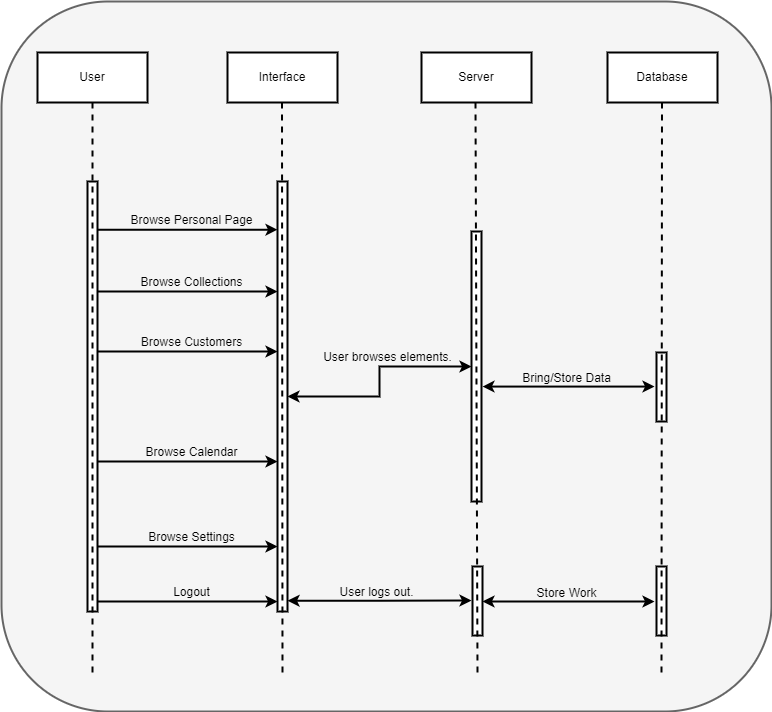

The diagram above was exported from draw.io. Its source (the exported page's mxGraphModel, read from the mxfile embedded in the PNG):
<mxGraphModel dx="1358" dy="1896" grid="1" gridSize="10" guides="1" tooltips="1" connect="1" arrows="1" fold="1" page="1" pageScale="1" pageWidth="827" pageHeight="1169" math="0" shadow="0">
  <root>
    <mxCell id="OZytA1_Zgx_OkFO44PWl-0" />
    <mxCell id="OZytA1_Zgx_OkFO44PWl-1" parent="OZytA1_Zgx_OkFO44PWl-0" />
    <mxCell id="D8zy5SNJT2pi-EhVA-g8-0" value="" style="rounded=1;whiteSpace=wrap;html=1;strokeWidth=2;align=center;verticalAlign=middle;fontFamily=Helvetica;fontSize=12;fillColor=#f5f5f5;fontColor=#333333;strokeColor=#666666;movable=0;resizable=0;rotatable=0;deletable=0;editable=0;locked=1;connectable=0;" vertex="1" parent="OZytA1_Zgx_OkFO44PWl-1">
      <mxGeometry x="40" y="-1130" width="770" height="710" as="geometry" />
    </mxCell>
    <mxCell id="D8zy5SNJT2pi-EhVA-g8-1" value="User" style="rounded=0;whiteSpace=wrap;html=1;strokeWidth=2;spacing=3;" vertex="1" parent="OZytA1_Zgx_OkFO44PWl-1">
      <mxGeometry x="76" y="-1079" width="110" height="50" as="geometry" />
    </mxCell>
    <mxCell id="D8zy5SNJT2pi-EhVA-g8-2" value="Interface" style="rounded=0;whiteSpace=wrap;html=1;strokeWidth=2;spacing=3;" vertex="1" parent="OZytA1_Zgx_OkFO44PWl-1">
      <mxGeometry x="266" y="-1079" width="110" height="50" as="geometry" />
    </mxCell>
    <mxCell id="D8zy5SNJT2pi-EhVA-g8-10" value="Server" style="rounded=0;whiteSpace=wrap;html=1;strokeWidth=2;spacing=3;" vertex="1" parent="OZytA1_Zgx_OkFO44PWl-1">
      <mxGeometry x="460" y="-1079" width="110" height="50" as="geometry" />
    </mxCell>
    <mxCell id="D8zy5SNJT2pi-EhVA-g8-11" value="Database" style="rounded=0;whiteSpace=wrap;html=1;strokeWidth=2;spacing=3;" vertex="1" parent="OZytA1_Zgx_OkFO44PWl-1">
      <mxGeometry x="646" y="-1079" width="110" height="50" as="geometry" />
    </mxCell>
    <mxCell id="e61o48C4C7yr3hhBnoAJ-0" value="" style="html=1;points=[[0,0,0,0,5],[0,1,0,0,-5],[1,0,0,0,5],[1,1,0,0,-5]];perimeter=orthogonalPerimeter;outlineConnect=0;targetShapes=umlLifeline;portConstraint=eastwest;newEdgeStyle={&quot;curved&quot;:0,&quot;rounded&quot;:0};strokeWidth=2;align=center;verticalAlign=top;fontFamily=Helvetica;fontSize=12;startSize=26;" vertex="1" parent="OZytA1_Zgx_OkFO44PWl-1">
      <mxGeometry x="126" y="-950" width="10" height="430" as="geometry" />
    </mxCell>
    <mxCell id="D8zy5SNJT2pi-EhVA-g8-3" value="" style="endArrow=none;dashed=1;html=1;rounded=0;strokeWidth=2;spacing=3;" edge="1" parent="OZytA1_Zgx_OkFO44PWl-1">
      <mxGeometry width="50" height="50" relative="1" as="geometry">
        <mxPoint x="131" y="-459" as="sourcePoint" />
        <mxPoint x="131" y="-1029" as="targetPoint" />
      </mxGeometry>
    </mxCell>
    <mxCell id="e61o48C4C7yr3hhBnoAJ-4" value="" style="endArrow=classic;html=1;rounded=0;labelBackgroundColor=default;strokeColor=default;strokeWidth=2;align=center;verticalAlign=middle;fontFamily=Helvetica;fontSize=12;fontColor=default;startSize=26;shape=connector;edgeStyle=orthogonalEdgeStyle;exitX=1;exitY=0.112;exitDx=0;exitDy=0;exitPerimeter=0;" edge="1" parent="OZytA1_Zgx_OkFO44PWl-1" source="e61o48C4C7yr3hhBnoAJ-0" target="e61o48C4C7yr3hhBnoAJ-6">
      <mxGeometry width="50" height="50" relative="1" as="geometry">
        <mxPoint x="410" y="-690" as="sourcePoint" />
        <mxPoint x="300" y="-902" as="targetPoint" />
        <Array as="points">
          <mxPoint x="280" y="-902" />
          <mxPoint x="280" y="-902" />
        </Array>
      </mxGeometry>
    </mxCell>
    <mxCell id="e61o48C4C7yr3hhBnoAJ-9" value="Browse Personal Page" style="edgeLabel;html=1;align=center;verticalAlign=middle;resizable=0;points=[];fontSize=12;fontFamily=Helvetica;fontColor=default;labelBackgroundColor=none;" connectable="0" vertex="1" parent="e61o48C4C7yr3hhBnoAJ-4">
      <mxGeometry x="0.1778" y="2" relative="1" as="geometry">
        <mxPoint x="-13" y="-8" as="offset" />
      </mxGeometry>
    </mxCell>
    <mxCell id="7rUUoTIE7ZRskR9aV7oL-0" style="edgeStyle=orthogonalEdgeStyle;shape=connector;rounded=0;orthogonalLoop=1;jettySize=auto;html=1;curved=0;labelBackgroundColor=default;strokeColor=default;strokeWidth=2;align=center;verticalAlign=middle;fontFamily=Helvetica;fontSize=12;fontColor=default;startArrow=classic;endArrow=classic;startSize=6;endSize=6;" edge="1" parent="OZytA1_Zgx_OkFO44PWl-1" source="e61o48C4C7yr3hhBnoAJ-6" target="kycAW0N6SvrXdj9yGH-S-7">
      <mxGeometry relative="1" as="geometry" />
    </mxCell>
    <mxCell id="7rUUoTIE7ZRskR9aV7oL-1" value="User browses elements." style="edgeLabel;html=1;align=center;verticalAlign=middle;resizable=0;points=[];fontSize=12;fontFamily=Helvetica;fontColor=default;labelBackgroundColor=none;" connectable="0" vertex="1" parent="7rUUoTIE7ZRskR9aV7oL-0">
      <mxGeometry x="0.2056" y="-3" relative="1" as="geometry">
        <mxPoint y="-13" as="offset" />
      </mxGeometry>
    </mxCell>
    <mxCell id="e61o48C4C7yr3hhBnoAJ-6" value="" style="html=1;points=[[0,0,0,0,5],[0,1,0,0,-5],[1,0,0,0,5],[1,1,0,0,-5]];perimeter=orthogonalPerimeter;outlineConnect=0;targetShapes=umlLifeline;portConstraint=eastwest;newEdgeStyle={&quot;curved&quot;:0,&quot;rounded&quot;:0};strokeWidth=2;align=center;verticalAlign=top;fontFamily=Helvetica;fontSize=12;startSize=26;" vertex="1" parent="OZytA1_Zgx_OkFO44PWl-1">
      <mxGeometry x="316" y="-950" width="10" height="430" as="geometry" />
    </mxCell>
    <mxCell id="D8zy5SNJT2pi-EhVA-g8-7" value="" style="endArrow=none;dashed=1;html=1;rounded=0;strokeWidth=2;spacing=3;" edge="1" parent="OZytA1_Zgx_OkFO44PWl-1">
      <mxGeometry width="50" height="50" relative="1" as="geometry">
        <mxPoint x="321" y="-459" as="sourcePoint" />
        <mxPoint x="320.5" y="-1029" as="targetPoint" />
      </mxGeometry>
    </mxCell>
    <mxCell id="6-bXz2Wmg-PjQfliU7Qi-0" value="" style="endArrow=classic;html=1;rounded=0;labelBackgroundColor=default;strokeColor=default;strokeWidth=2;align=center;verticalAlign=middle;fontFamily=Helvetica;fontSize=12;fontColor=default;startSize=26;shape=connector;edgeStyle=orthogonalEdgeStyle;exitX=1;exitY=0.112;exitDx=0;exitDy=0;exitPerimeter=0;" edge="1" parent="OZytA1_Zgx_OkFO44PWl-1">
      <mxGeometry width="50" height="50" relative="1" as="geometry">
        <mxPoint x="136" y="-840" as="sourcePoint" />
        <mxPoint x="316" y="-840" as="targetPoint" />
        <Array as="points">
          <mxPoint x="280" y="-840" />
          <mxPoint x="280" y="-840" />
        </Array>
      </mxGeometry>
    </mxCell>
    <mxCell id="6-bXz2Wmg-PjQfliU7Qi-1" value="Browse Collections" style="edgeLabel;html=1;align=center;verticalAlign=middle;resizable=0;points=[];fontSize=12;fontFamily=Helvetica;fontColor=default;labelBackgroundColor=none;" connectable="0" vertex="1" parent="6-bXz2Wmg-PjQfliU7Qi-0">
      <mxGeometry x="0.1778" y="2" relative="1" as="geometry">
        <mxPoint x="-13" y="-8" as="offset" />
      </mxGeometry>
    </mxCell>
    <mxCell id="6-bXz2Wmg-PjQfliU7Qi-2" value="" style="endArrow=classic;html=1;rounded=0;labelBackgroundColor=default;strokeColor=default;strokeWidth=2;align=center;verticalAlign=middle;fontFamily=Helvetica;fontSize=12;fontColor=default;startSize=26;shape=connector;edgeStyle=orthogonalEdgeStyle;exitX=1;exitY=0.112;exitDx=0;exitDy=0;exitPerimeter=0;" edge="1" parent="OZytA1_Zgx_OkFO44PWl-1">
      <mxGeometry width="50" height="50" relative="1" as="geometry">
        <mxPoint x="136" y="-780" as="sourcePoint" />
        <mxPoint x="316" y="-780" as="targetPoint" />
        <Array as="points">
          <mxPoint x="280" y="-780" />
          <mxPoint x="280" y="-780" />
        </Array>
      </mxGeometry>
    </mxCell>
    <mxCell id="6-bXz2Wmg-PjQfliU7Qi-3" value="Browse Customers" style="edgeLabel;html=1;align=center;verticalAlign=middle;resizable=0;points=[];fontSize=12;fontFamily=Helvetica;fontColor=default;labelBackgroundColor=none;" connectable="0" vertex="1" parent="6-bXz2Wmg-PjQfliU7Qi-2">
      <mxGeometry x="0.1778" y="2" relative="1" as="geometry">
        <mxPoint x="-13" y="-8" as="offset" />
      </mxGeometry>
    </mxCell>
    <mxCell id="6-bXz2Wmg-PjQfliU7Qi-4" value="" style="endArrow=classic;html=1;rounded=0;labelBackgroundColor=default;strokeColor=default;strokeWidth=2;align=center;verticalAlign=middle;fontFamily=Helvetica;fontSize=12;fontColor=default;startSize=26;shape=connector;edgeStyle=orthogonalEdgeStyle;exitX=1;exitY=0.112;exitDx=0;exitDy=0;exitPerimeter=0;" edge="1" parent="OZytA1_Zgx_OkFO44PWl-1">
      <mxGeometry width="50" height="50" relative="1" as="geometry">
        <mxPoint x="136" y="-670" as="sourcePoint" />
        <mxPoint x="316" y="-670" as="targetPoint" />
        <Array as="points">
          <mxPoint x="280" y="-670" />
          <mxPoint x="280" y="-670" />
        </Array>
      </mxGeometry>
    </mxCell>
    <mxCell id="6-bXz2Wmg-PjQfliU7Qi-5" value="Browse Calendar" style="edgeLabel;html=1;align=center;verticalAlign=middle;resizable=0;points=[];fontSize=12;fontFamily=Helvetica;fontColor=default;labelBackgroundColor=none;" connectable="0" vertex="1" parent="6-bXz2Wmg-PjQfliU7Qi-4">
      <mxGeometry x="0.1778" y="2" relative="1" as="geometry">
        <mxPoint x="-13" y="-8" as="offset" />
      </mxGeometry>
    </mxCell>
    <mxCell id="6-bXz2Wmg-PjQfliU7Qi-6" value="" style="endArrow=classic;html=1;rounded=0;labelBackgroundColor=default;strokeColor=default;strokeWidth=2;align=center;verticalAlign=middle;fontFamily=Helvetica;fontSize=12;fontColor=default;startSize=26;shape=connector;edgeStyle=orthogonalEdgeStyle;exitX=1;exitY=0.112;exitDx=0;exitDy=0;exitPerimeter=0;" edge="1" parent="OZytA1_Zgx_OkFO44PWl-1">
      <mxGeometry width="50" height="50" relative="1" as="geometry">
        <mxPoint x="136" y="-585" as="sourcePoint" />
        <mxPoint x="316" y="-585" as="targetPoint" />
        <Array as="points">
          <mxPoint x="280" y="-585" />
          <mxPoint x="280" y="-585" />
        </Array>
      </mxGeometry>
    </mxCell>
    <mxCell id="6-bXz2Wmg-PjQfliU7Qi-7" value="Browse Settings" style="edgeLabel;html=1;align=center;verticalAlign=middle;resizable=0;points=[];fontSize=12;fontFamily=Helvetica;fontColor=default;labelBackgroundColor=none;" connectable="0" vertex="1" parent="6-bXz2Wmg-PjQfliU7Qi-6">
      <mxGeometry x="0.1778" y="2" relative="1" as="geometry">
        <mxPoint x="-13" y="-8" as="offset" />
      </mxGeometry>
    </mxCell>
    <mxCell id="bu8WsKwJhI0XJA9Ngq1K-2" value="" style="html=1;points=[[0,0,0,0,5],[0,1,0,0,-5],[1,0,0,0,5],[1,1,0,0,-5]];perimeter=orthogonalPerimeter;outlineConnect=0;targetShapes=umlLifeline;portConstraint=eastwest;newEdgeStyle={&quot;curved&quot;:0,&quot;rounded&quot;:0};strokeWidth=2;align=center;verticalAlign=top;fontFamily=Helvetica;fontSize=12;startSize=26;" vertex="1" parent="OZytA1_Zgx_OkFO44PWl-1">
      <mxGeometry x="511" y="-565" width="10" height="69" as="geometry" />
    </mxCell>
    <mxCell id="bu8WsKwJhI0XJA9Ngq1K-0" value="" style="endArrow=classic;html=1;rounded=0;labelBackgroundColor=default;strokeColor=default;strokeWidth=2;align=center;verticalAlign=middle;fontFamily=Helvetica;fontSize=12;fontColor=default;startSize=26;shape=connector;edgeStyle=orthogonalEdgeStyle;exitX=1;exitY=0.112;exitDx=0;exitDy=0;exitPerimeter=0;" edge="1" parent="OZytA1_Zgx_OkFO44PWl-1">
      <mxGeometry width="50" height="50" relative="1" as="geometry">
        <mxPoint x="136" y="-530" as="sourcePoint" />
        <mxPoint x="316" y="-530" as="targetPoint" />
        <Array as="points">
          <mxPoint x="280" y="-530" />
          <mxPoint x="280" y="-530" />
        </Array>
      </mxGeometry>
    </mxCell>
    <mxCell id="bu8WsKwJhI0XJA9Ngq1K-1" value="Logout" style="edgeLabel;html=1;align=center;verticalAlign=middle;resizable=0;points=[];fontSize=12;fontFamily=Helvetica;fontColor=default;labelBackgroundColor=none;" connectable="0" vertex="1" parent="bu8WsKwJhI0XJA9Ngq1K-0">
      <mxGeometry x="0.1778" y="2" relative="1" as="geometry">
        <mxPoint x="-13" y="-8" as="offset" />
      </mxGeometry>
    </mxCell>
    <mxCell id="bu8WsKwJhI0XJA9Ngq1K-5" value="" style="html=1;points=[[0,0,0,0,5],[0,1,0,0,-5],[1,0,0,0,5],[1,1,0,0,-5]];perimeter=orthogonalPerimeter;outlineConnect=0;targetShapes=umlLifeline;portConstraint=eastwest;newEdgeStyle={&quot;curved&quot;:0,&quot;rounded&quot;:0};strokeWidth=2;align=center;verticalAlign=top;fontFamily=Helvetica;fontSize=12;startSize=26;" vertex="1" parent="OZytA1_Zgx_OkFO44PWl-1">
      <mxGeometry x="695" y="-565" width="10" height="69" as="geometry" />
    </mxCell>
    <mxCell id="kycAW0N6SvrXdj9yGH-S-1" value="" style="endArrow=classic;startArrow=classic;html=1;rounded=0;labelBackgroundColor=default;strokeColor=default;strokeWidth=2;align=center;verticalAlign=middle;fontFamily=Helvetica;fontSize=12;fontColor=default;startSize=6;shape=connector;edgeStyle=orthogonalEdgeStyle;endSize=6;exitX=1.007;exitY=0.975;exitDx=0;exitDy=0;exitPerimeter=0;" edge="1" parent="OZytA1_Zgx_OkFO44PWl-1" source="e61o48C4C7yr3hhBnoAJ-6">
      <mxGeometry width="50" height="50" relative="1" as="geometry">
        <mxPoint x="340" y="-540" as="sourcePoint" />
        <mxPoint x="510" y="-531" as="targetPoint" />
      </mxGeometry>
    </mxCell>
    <mxCell id="kycAW0N6SvrXdj9yGH-S-2" value="User logs out." style="edgeLabel;html=1;align=center;verticalAlign=middle;resizable=0;points=[];fontSize=12;fontFamily=Helvetica;fontColor=default;labelBackgroundColor=none;" connectable="0" vertex="1" parent="kycAW0N6SvrXdj9yGH-S-1">
      <mxGeometry x="-0.1674" y="-3" relative="1" as="geometry">
        <mxPoint x="11" y="-12" as="offset" />
      </mxGeometry>
    </mxCell>
    <mxCell id="kycAW0N6SvrXdj9yGH-S-4" value="" style="endArrow=classic;startArrow=classic;html=1;rounded=0;labelBackgroundColor=default;strokeColor=default;strokeWidth=2;align=center;verticalAlign=middle;fontFamily=Helvetica;fontSize=12;fontColor=default;startSize=6;shape=connector;edgeStyle=orthogonalEdgeStyle;endSize=6;exitX=1.007;exitY=0.975;exitDx=0;exitDy=0;exitPerimeter=0;" edge="1" parent="OZytA1_Zgx_OkFO44PWl-1">
      <mxGeometry width="50" height="50" relative="1" as="geometry">
        <mxPoint x="521" y="-530" as="sourcePoint" />
        <mxPoint x="693" y="-530" as="targetPoint" />
      </mxGeometry>
    </mxCell>
    <mxCell id="kycAW0N6SvrXdj9yGH-S-5" value="Store Work" style="edgeLabel;html=1;align=center;verticalAlign=middle;resizable=0;points=[];fontSize=12;fontFamily=Helvetica;fontColor=default;labelBackgroundColor=none;" connectable="0" vertex="1" parent="kycAW0N6SvrXdj9yGH-S-4">
      <mxGeometry x="-0.1674" y="-3" relative="1" as="geometry">
        <mxPoint x="11" y="-12" as="offset" />
      </mxGeometry>
    </mxCell>
    <mxCell id="kycAW0N6SvrXdj9yGH-S-6" value="" style="html=1;points=[[0,0,0,0,5],[0,1,0,0,-5],[1,0,0,0,5],[1,1,0,0,-5]];perimeter=orthogonalPerimeter;outlineConnect=0;targetShapes=umlLifeline;portConstraint=eastwest;newEdgeStyle={&quot;curved&quot;:0,&quot;rounded&quot;:0};strokeWidth=2;align=center;verticalAlign=top;fontFamily=Helvetica;fontSize=12;startSize=26;" vertex="1" parent="OZytA1_Zgx_OkFO44PWl-1">
      <mxGeometry x="695" y="-779" width="10" height="69" as="geometry" />
    </mxCell>
    <mxCell id="D8zy5SNJT2pi-EhVA-g8-15" value="" style="endArrow=none;dashed=1;html=1;rounded=0;entryX=0.5;entryY=1;entryDx=0;entryDy=0;strokeWidth=2;spacing=3;" edge="1" parent="OZytA1_Zgx_OkFO44PWl-1">
      <mxGeometry width="50" height="50" relative="1" as="geometry">
        <mxPoint x="700" y="-459" as="sourcePoint" />
        <mxPoint x="700.5" y="-1029" as="targetPoint" />
      </mxGeometry>
    </mxCell>
    <mxCell id="kycAW0N6SvrXdj9yGH-S-7" value="" style="html=1;points=[[0,0,0,0,5],[0,1,0,0,-5],[1,0,0,0,5],[1,1,0,0,-5]];perimeter=orthogonalPerimeter;outlineConnect=0;targetShapes=umlLifeline;portConstraint=eastwest;newEdgeStyle={&quot;curved&quot;:0,&quot;rounded&quot;:0};strokeWidth=2;align=center;verticalAlign=top;fontFamily=Helvetica;fontSize=12;startSize=26;" vertex="1" parent="OZytA1_Zgx_OkFO44PWl-1">
      <mxGeometry x="510" y="-900" width="10" height="270" as="geometry" />
    </mxCell>
    <mxCell id="D8zy5SNJT2pi-EhVA-g8-22" value="" style="endArrow=none;dashed=1;html=1;rounded=0;strokeWidth=2;spacing=3;" edge="1" parent="OZytA1_Zgx_OkFO44PWl-1">
      <mxGeometry width="50" height="50" relative="1" as="geometry">
        <mxPoint x="516" y="-459" as="sourcePoint" />
        <mxPoint x="514" y="-1029" as="targetPoint" />
      </mxGeometry>
    </mxCell>
    <mxCell id="kycAW0N6SvrXdj9yGH-S-9" value="" style="endArrow=classic;startArrow=classic;html=1;rounded=0;labelBackgroundColor=default;strokeColor=default;strokeWidth=2;align=center;verticalAlign=middle;fontFamily=Helvetica;fontSize=12;fontColor=default;startSize=6;shape=connector;edgeStyle=orthogonalEdgeStyle;endSize=6;exitX=1.007;exitY=0.975;exitDx=0;exitDy=0;exitPerimeter=0;" edge="1" parent="OZytA1_Zgx_OkFO44PWl-1">
      <mxGeometry width="50" height="50" relative="1" as="geometry">
        <mxPoint x="521" y="-744.92" as="sourcePoint" />
        <mxPoint x="693" y="-744.92" as="targetPoint" />
      </mxGeometry>
    </mxCell>
    <mxCell id="kycAW0N6SvrXdj9yGH-S-10" value="Bring/Store Data" style="edgeLabel;html=1;align=center;verticalAlign=middle;resizable=0;points=[];fontSize=12;fontFamily=Helvetica;fontColor=default;labelBackgroundColor=none;" connectable="0" vertex="1" parent="kycAW0N6SvrXdj9yGH-S-9">
      <mxGeometry x="-0.1674" y="-3" relative="1" as="geometry">
        <mxPoint x="11" y="-12" as="offset" />
      </mxGeometry>
    </mxCell>
  </root>
</mxGraphModel>